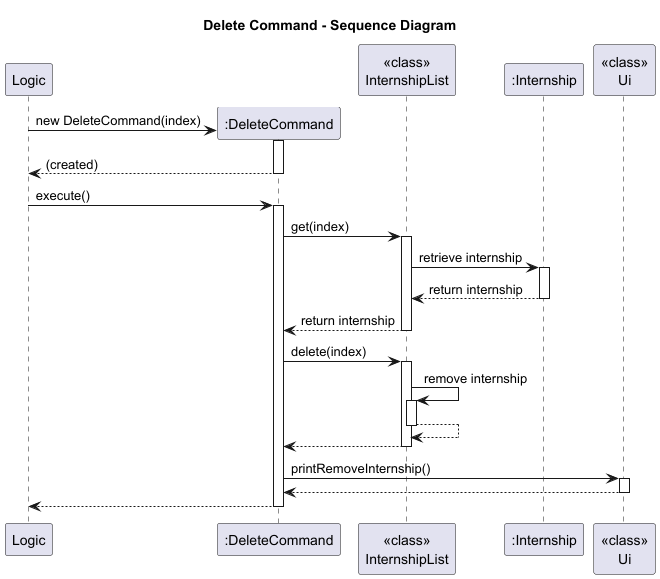

The diagram above was rendered by PlantUML. Its source (embedded in the PNG):
@startuml
title Delete Command - Sequence Diagram

participant Logic
create ":DeleteCommand" as DC
participant "<<class>>\nInternshipList" as IL
participant ":Internship" as Intern
participant "<<class>>\nUi" as UI

Logic -> DC**: new DeleteCommand(index)
activate DC
return (created)
deactivate DC

Logic -> DC: execute()
activate DC

DC -> IL: get(index)
activate IL
IL -> Intern: retrieve internship
activate Intern
Intern --> IL: return internship
deactivate Intern
IL --> DC: return internship
deactivate IL

DC -> IL: delete(index)
activate IL
IL -> IL:  remove internship
activate IL
IL --> IL
deactivate IL
IL --> DC
deactivate IL

DC -> UI: printRemoveInternship()
activate UI
UI --> DC
deactivate UI


DC --> Logic
deactivate DC

@enduml